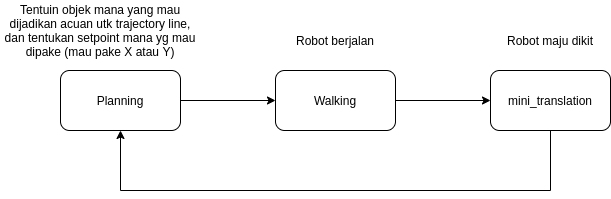

The diagram above was exported from draw.io. Its source (the exported page's mxGraphModel, read from the mxfile embedded in the PNG):
<mxGraphModel dx="1051" dy="780" grid="1" gridSize="10" guides="1" tooltips="1" connect="1" arrows="1" fold="1" page="1" pageScale="1" pageWidth="850" pageHeight="1100" math="0" shadow="0">
  <root>
    <mxCell id="0" />
    <mxCell id="1" parent="0" />
    <mxCell id="5" style="edgeStyle=orthogonalEdgeStyle;rounded=0;orthogonalLoop=1;jettySize=auto;html=1;" edge="1" parent="1" source="2" target="3">
      <mxGeometry relative="1" as="geometry" />
    </mxCell>
    <mxCell id="2" value="Planning" style="rounded=1;whiteSpace=wrap;html=1;" vertex="1" parent="1">
      <mxGeometry x="210" y="140" width="120" height="60" as="geometry" />
    </mxCell>
    <mxCell id="6" style="edgeStyle=orthogonalEdgeStyle;rounded=0;orthogonalLoop=1;jettySize=auto;html=1;" edge="1" parent="1" source="3" target="4">
      <mxGeometry relative="1" as="geometry" />
    </mxCell>
    <mxCell id="3" value="Walking" style="rounded=1;whiteSpace=wrap;html=1;" vertex="1" parent="1">
      <mxGeometry x="425" y="140" width="120" height="60" as="geometry" />
    </mxCell>
    <mxCell id="7" style="edgeStyle=orthogonalEdgeStyle;rounded=0;orthogonalLoop=1;jettySize=auto;html=1;entryX=0.5;entryY=1;entryDx=0;entryDy=0;" edge="1" parent="1" source="4" target="2">
      <mxGeometry relative="1" as="geometry">
        <Array as="points">
          <mxPoint x="700" y="260" />
          <mxPoint x="270" y="260" />
        </Array>
      </mxGeometry>
    </mxCell>
    <mxCell id="4" value="mini_translation" style="rounded=1;whiteSpace=wrap;html=1;" vertex="1" parent="1">
      <mxGeometry x="640" y="140" width="120" height="60" as="geometry" />
    </mxCell>
    <mxCell id="8" value="Tentuin objek mana yang mau dijadikan acuan utk trajectory line, dan tentukan setpoint mana yg mau dipake (mau pake X atau Y)" style="text;html=1;strokeColor=none;fillColor=none;align=center;verticalAlign=middle;whiteSpace=wrap;rounded=0;" vertex="1" parent="1">
      <mxGeometry x="150" y="70" width="200" height="60" as="geometry" />
    </mxCell>
    <mxCell id="9" value="Robot berjalan" style="text;html=1;strokeColor=none;fillColor=none;align=center;verticalAlign=middle;whiteSpace=wrap;rounded=0;" vertex="1" parent="1">
      <mxGeometry x="440" y="90" width="90" height="40" as="geometry" />
    </mxCell>
    <mxCell id="10" value="Robot maju dikit" style="text;html=1;strokeColor=none;fillColor=none;align=center;verticalAlign=middle;whiteSpace=wrap;rounded=0;" vertex="1" parent="1">
      <mxGeometry x="655" y="90" width="90" height="40" as="geometry" />
    </mxCell>
  </root>
</mxGraphModel>